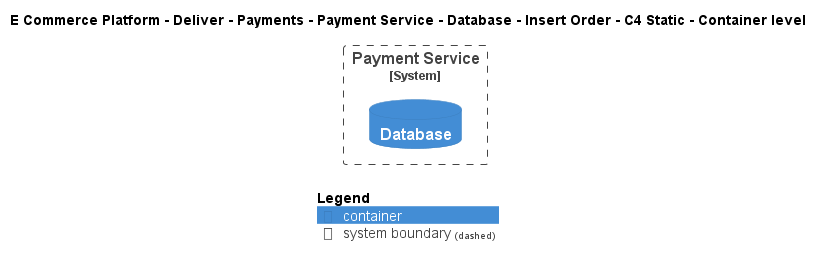

The diagram above was rendered by PlantUML. Its source (embedded in the PNG):
@startuml
!include ..\..\..\..\..\..\..\..\..\.c4s\C4_Container.puml

AddElementTag("c4interflow:lifecycle:new", $bgColor=green, $fontColor=#ffffff, $borderColor=green, $shadowing="False")
AddElementTag("c4interflow:lifecycle:changed", $bgColor=orange, $fontColor=#ffffff, $borderColor=orange, $shadowing="False")
AddElementTag("c4interflow:lifecycle:removed", $bgColor=red, $fontColor=#ffffff, $borderColor=red, $shadowing="False")

AddRelTag("c4interflow:lifecycle:new", $textColor=green, $lineColor=green)
AddRelTag("c4interflow:lifecycle:changed", $textColor=orange, $lineColor=orange)
AddRelTag("c4interflow:lifecycle:removed", $textColor=red, $lineColor=red)

SHOW_PERSON_PORTRAIT()
LAYOUT_TOP_DOWN()

skinparam linetype polyline

title E Commerce Platform - Deliver - Payments - Payment Service - Database - Insert Order - C4 Static - Container level


System_Boundary(ECommercePlatform.Deliver.Payments.SoftwareSystems.PaymentService, "Payment Service") {
    ContainerDb(ECommercePlatform.Deliver.Payments.SoftwareSystems.PaymentService.Containers.Database, "Database", "", "")
}



SHOW_LEGEND()
@enduml